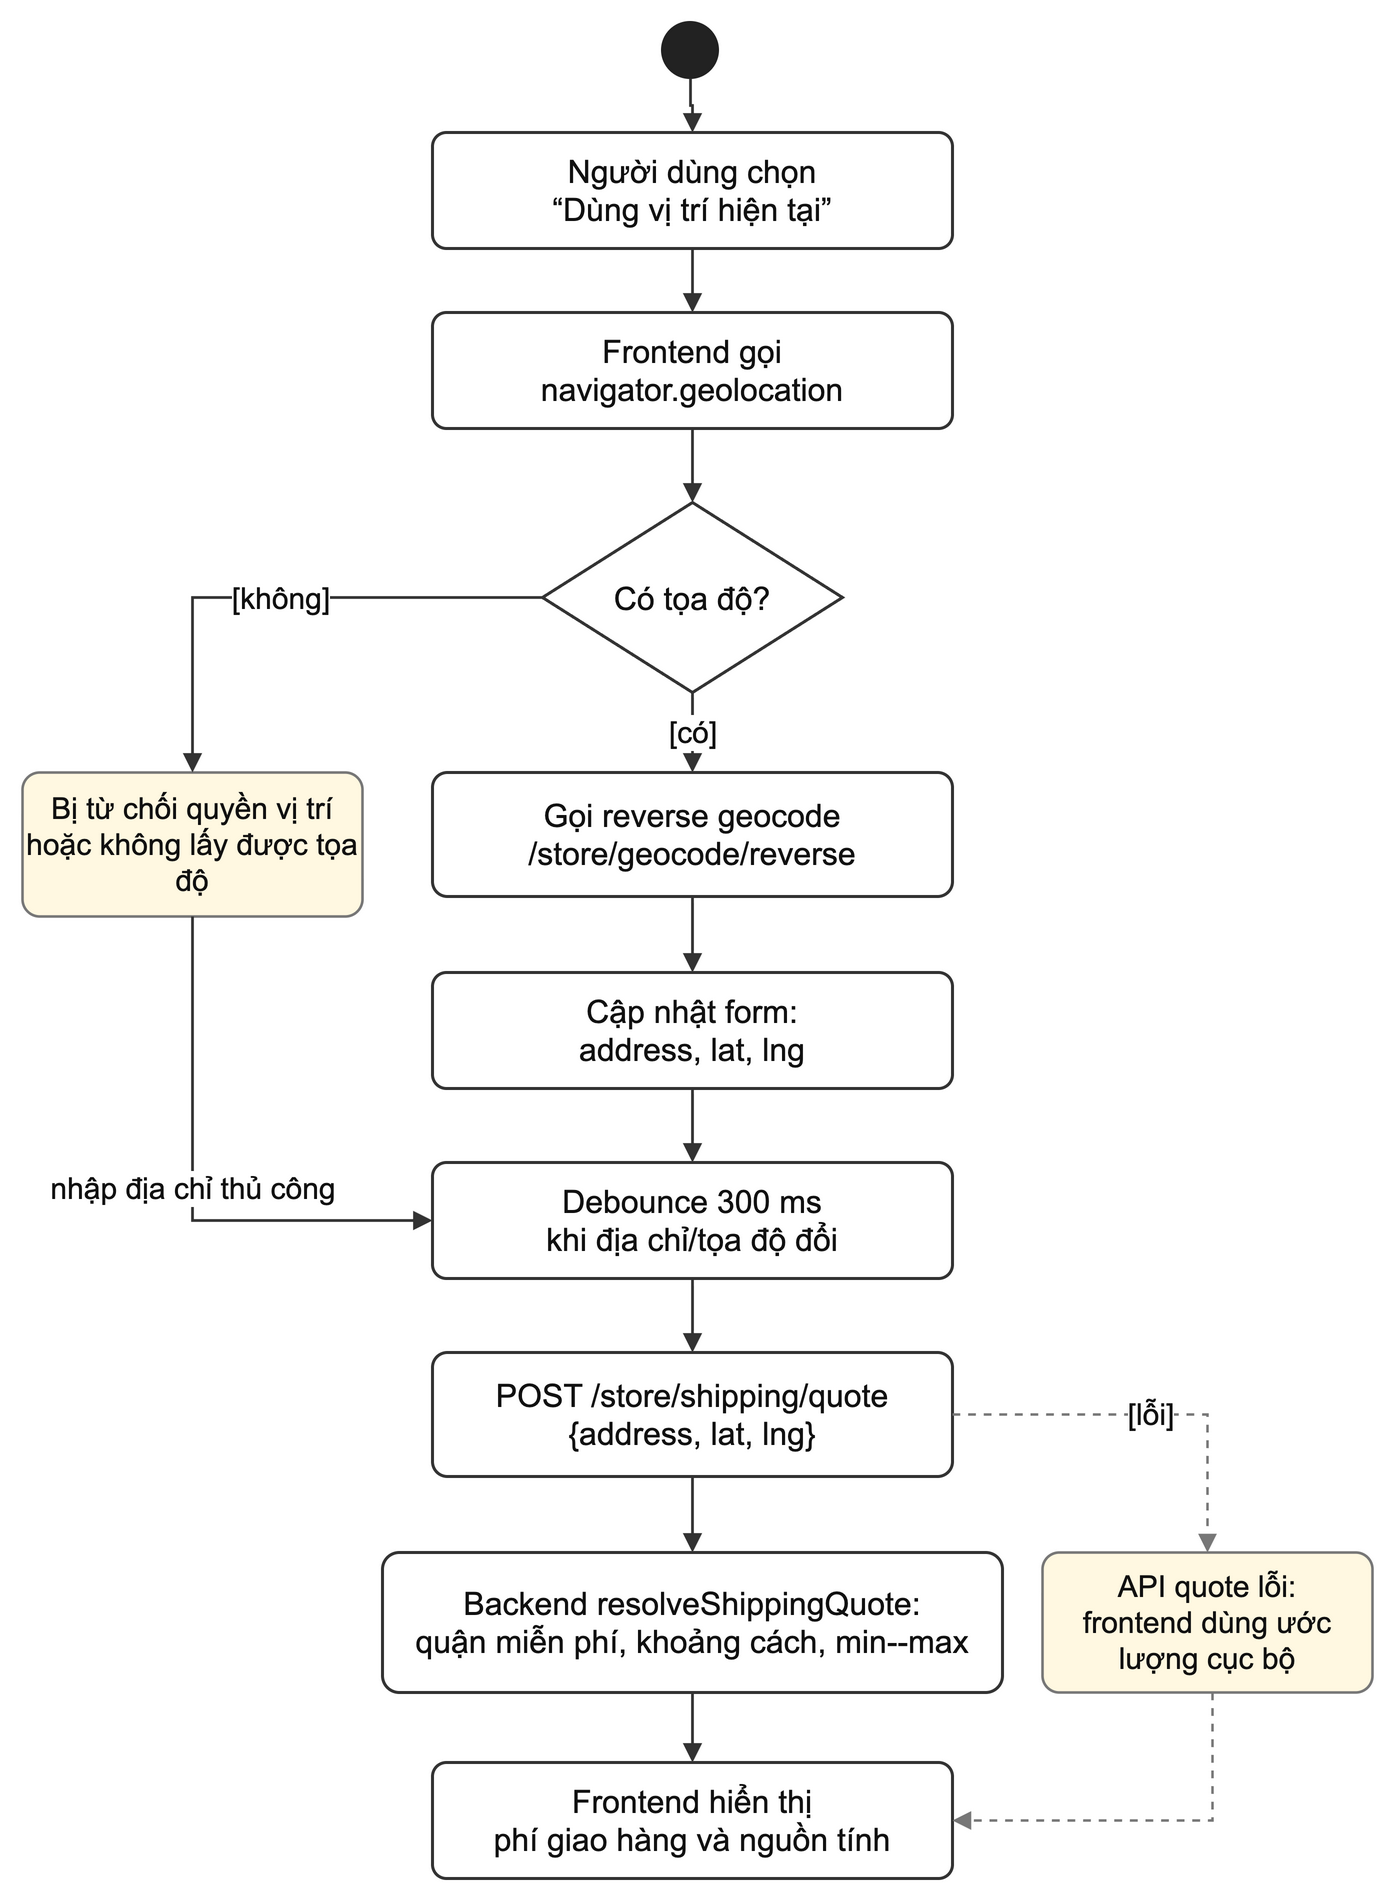

The diagram above was exported from draw.io. Its source (the exported page's mxGraphModel, read from the mxfile embedded in the PNG):
<mxGraphModel dx="900" dy="1100" grid="1" gridSize="10" guides="1" tooltips="1" connect="1" arrows="1" fold="1" page="1" pageScale="1" pageWidth="720" pageHeight="980" math="0" shadow="0">
  <root>
    <mxCell id="0" />
    <mxCell id="1" parent="0" />
    <mxCell id="start" value="" style="ellipse;aspect=fixed;fillColor=#222222;strokeColor=#222222;" vertex="1" parent="1">
      <mxGeometry x="345" y="30" width="28" height="28" as="geometry" />
    </mxCell>
    <mxCell id="a1" value="Người dùng chọn&#10;“Dùng vị trí hiện tại”" style="rounded=1;arcSize=12;whiteSpace=wrap;html=1;fillColor=#FFFFFF;strokeColor=#333333;strokeWidth=1.5;fontFamily=Arial;fontSize=16;fontColor=#111111;" vertex="1" parent="1">
      <mxGeometry x="230" y="85" width="260" height="58" as="geometry" />
    </mxCell>
    <mxCell id="a2" value="Frontend gọi&#10;navigator.geolocation" style="rounded=1;arcSize=12;whiteSpace=wrap;html=1;fillColor=#FFFFFF;strokeColor=#333333;strokeWidth=1.5;fontFamily=Arial;fontSize=16;fontColor=#111111;" vertex="1" parent="1">
      <mxGeometry x="230" y="175" width="260" height="58" as="geometry" />
    </mxCell>
    <mxCell id="d1" value="Có tọa độ?" style="rhombus;whiteSpace=wrap;html=1;fillColor=#FFFFFF;strokeColor=#333333;strokeWidth=1.5;fontFamily=Arial;fontSize=16;fontColor=#111111;" vertex="1" parent="1">
      <mxGeometry x="285" y="270" width="150" height="95" as="geometry" />
    </mxCell>
    <mxCell id="a3" value="Gọi reverse geocode&#10;/store/geocode/reverse" style="rounded=1;arcSize=12;whiteSpace=wrap;html=1;fillColor=#FFFFFF;strokeColor=#333333;strokeWidth=1.5;fontFamily=Arial;fontSize=16;fontColor=#111111;" vertex="1" parent="1">
      <mxGeometry x="230" y="405" width="260" height="62" as="geometry" />
    </mxCell>
    <mxCell id="a4" value="Cập nhật form:&#10;address, lat, lng" style="rounded=1;arcSize=12;whiteSpace=wrap;html=1;fillColor=#FFFFFF;strokeColor=#333333;strokeWidth=1.5;fontFamily=Arial;fontSize=16;fontColor=#111111;" vertex="1" parent="1">
      <mxGeometry x="230" y="505" width="260" height="58" as="geometry" />
    </mxCell>
    <mxCell id="a5" value="Debounce 300 ms&#10;khi địa chỉ/tọa độ đổi" style="rounded=1;arcSize=12;whiteSpace=wrap;html=1;fillColor=#FFFFFF;strokeColor=#333333;strokeWidth=1.5;fontFamily=Arial;fontSize=16;fontColor=#111111;" vertex="1" parent="1">
      <mxGeometry x="230" y="600" width="260" height="58" as="geometry" />
    </mxCell>
    <mxCell id="a6" value="POST /store/shipping/quote&#10;{address, lat, lng}" style="rounded=1;arcSize=12;whiteSpace=wrap;html=1;fillColor=#FFFFFF;strokeColor=#333333;strokeWidth=1.5;fontFamily=Arial;fontSize=16;fontColor=#111111;" vertex="1" parent="1">
      <mxGeometry x="230" y="695" width="260" height="62" as="geometry" />
    </mxCell>
    <mxCell id="a7" value="Backend resolveShippingQuote:&#10;quận miễn phí, khoảng cách, min--max" style="rounded=1;arcSize=12;whiteSpace=wrap;html=1;fillColor=#FFFFFF;strokeColor=#333333;strokeWidth=1.5;fontFamily=Arial;fontSize=16;fontColor=#111111;" vertex="1" parent="1">
      <mxGeometry x="205" y="795" width="310" height="70" as="geometry" />
    </mxCell>
    <mxCell id="a8" value="Frontend hiển thị&#10;phí giao hàng và nguồn tính" style="rounded=1;arcSize=12;whiteSpace=wrap;html=1;fillColor=#FFFFFF;strokeColor=#333333;strokeWidth=1.5;fontFamily=Arial;fontSize=16;fontColor=#111111;" vertex="1" parent="1">
      <mxGeometry x="230" y="900" width="260" height="58" as="geometry" />
    </mxCell>
    <mxCell id="manual" value="Bị từ chối quyền vị trí&#10;hoặc không lấy được tọa độ" style="rounded=1;arcSize=12;whiteSpace=wrap;html=1;fillColor=#FFF8E1;strokeColor=#777777;strokeWidth=1.3;fontFamily=Arial;fontSize=15;fontColor=#111111;" vertex="1" parent="1">
      <mxGeometry x="25" y="405" width="170" height="72" as="geometry" />
    </mxCell>
    <mxCell id="local" value="API quote lỗi:&#10;frontend dùng ước lượng cục bộ" style="rounded=1;arcSize=12;whiteSpace=wrap;html=1;fillColor=#FFF8E1;strokeColor=#777777;strokeWidth=1.3;fontFamily=Arial;fontSize=15;fontColor=#111111;" vertex="1" parent="1">
      <mxGeometry x="535" y="795" width="165" height="70" as="geometry" />
    </mxCell>
    <mxCell id="e1" value="" style="edgeStyle=orthogonalEdgeStyle;rounded=0;html=1;endArrow=block;endFill=1;strokeColor=#333333;strokeWidth=1.4;" edge="1" parent="1" source="start" target="a1">
      <mxGeometry relative="1" as="geometry" />
    </mxCell>
    <mxCell id="e2" value="" style="edgeStyle=orthogonalEdgeStyle;rounded=0;html=1;endArrow=block;endFill=1;strokeColor=#333333;strokeWidth=1.4;" edge="1" parent="1" source="a1" target="a2">
      <mxGeometry relative="1" as="geometry" />
    </mxCell>
    <mxCell id="e3" value="" style="edgeStyle=orthogonalEdgeStyle;rounded=0;html=1;endArrow=block;endFill=1;strokeColor=#333333;strokeWidth=1.4;" edge="1" parent="1" source="a2" target="d1">
      <mxGeometry relative="1" as="geometry" />
    </mxCell>
    <mxCell id="e4" value="[có]" style="edgeStyle=orthogonalEdgeStyle;rounded=0;html=1;endArrow=block;endFill=1;strokeColor=#333333;strokeWidth=1.4;fontFamily=Arial;fontSize=15;fontColor=#111111;" edge="1" parent="1" source="d1" target="a3">
      <mxGeometry relative="1" as="geometry" />
    </mxCell>
    <mxCell id="e5" value="[không]" style="edgeStyle=orthogonalEdgeStyle;rounded=0;html=1;endArrow=block;endFill=1;strokeColor=#333333;strokeWidth=1.4;fontFamily=Arial;fontSize=15;fontColor=#111111;" edge="1" parent="1" source="d1" target="manual">
      <mxGeometry relative="1" as="geometry">
        <Array as="points">
          <mxPoint x="110" y="318" />
        </Array>
      </mxGeometry>
    </mxCell>
    <mxCell id="e6" value="nhập địa chỉ thủ công" style="edgeStyle=orthogonalEdgeStyle;rounded=0;html=1;endArrow=block;endFill=1;strokeColor=#333333;strokeWidth=1.4;fontFamily=Arial;fontSize=15;fontColor=#111111;" edge="1" parent="1" source="manual" target="a5">
      <mxGeometry relative="1" as="geometry">
        <Array as="points">
          <mxPoint x="110" y="629" />
        </Array>
      </mxGeometry>
    </mxCell>
    <mxCell id="e7" value="" style="edgeStyle=orthogonalEdgeStyle;rounded=0;html=1;endArrow=block;endFill=1;strokeColor=#333333;strokeWidth=1.4;" edge="1" parent="1" source="a3" target="a4">
      <mxGeometry relative="1" as="geometry" />
    </mxCell>
    <mxCell id="e8" value="" style="edgeStyle=orthogonalEdgeStyle;rounded=0;html=1;endArrow=block;endFill=1;strokeColor=#333333;strokeWidth=1.4;" edge="1" parent="1" source="a4" target="a5">
      <mxGeometry relative="1" as="geometry" />
    </mxCell>
    <mxCell id="e9" value="" style="edgeStyle=orthogonalEdgeStyle;rounded=0;html=1;endArrow=block;endFill=1;strokeColor=#333333;strokeWidth=1.4;" edge="1" parent="1" source="a5" target="a6">
      <mxGeometry relative="1" as="geometry" />
    </mxCell>
    <mxCell id="e10" value="" style="edgeStyle=orthogonalEdgeStyle;rounded=0;html=1;endArrow=block;endFill=1;strokeColor=#333333;strokeWidth=1.4;" edge="1" parent="1" source="a6" target="a7">
      <mxGeometry relative="1" as="geometry" />
    </mxCell>
    <mxCell id="e11" value="" style="edgeStyle=orthogonalEdgeStyle;rounded=0;html=1;endArrow=block;endFill=1;strokeColor=#333333;strokeWidth=1.4;" edge="1" parent="1" source="a7" target="a8">
      <mxGeometry relative="1" as="geometry" />
    </mxCell>
    <mxCell id="e12" value="[lỗi]" style="edgeStyle=orthogonalEdgeStyle;rounded=0;html=1;endArrow=block;endFill=1;strokeColor=#777777;strokeWidth=1.3;fontFamily=Arial;fontSize=15;fontColor=#111111;dashed=1;" edge="1" parent="1" source="a6" target="local">
      <mxGeometry relative="1" as="geometry" />
    </mxCell>
    <mxCell id="e13" value="" style="edgeStyle=orthogonalEdgeStyle;rounded=0;html=1;endArrow=block;endFill=1;strokeColor=#777777;strokeWidth=1.3;dashed=1;" edge="1" parent="1" source="local" target="a8">
      <mxGeometry relative="1" as="geometry">
        <Array as="points">
          <mxPoint x="620" y="929" />
        </Array>
      </mxGeometry>
    </mxCell>
  </root>
</mxGraphModel>